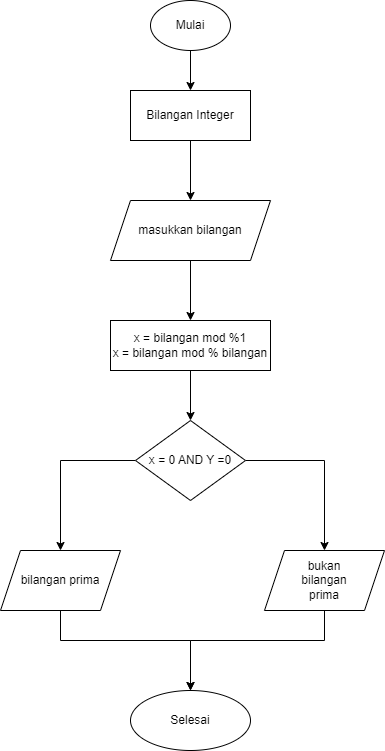

The diagram above was exported from draw.io. Its source (the exported page's mxGraphModel, read from the mxfile embedded in the PNG):
<mxGraphModel dx="880" dy="484" grid="1" gridSize="10" guides="1" tooltips="1" connect="1" arrows="1" fold="1" page="1" pageScale="1" pageWidth="827" pageHeight="1169" math="0" shadow="0">
  <root>
    <mxCell id="0" />
    <mxCell id="1" parent="0" />
    <mxCell id="c8UwzBz9dsuw99g8DqNh-8" value="" style="edgeStyle=orthogonalEdgeStyle;rounded=0;orthogonalLoop=1;jettySize=auto;html=1;" parent="1" source="c8UwzBz9dsuw99g8DqNh-1" target="c8UwzBz9dsuw99g8DqNh-2" edge="1">
      <mxGeometry relative="1" as="geometry" />
    </mxCell>
    <mxCell id="c8UwzBz9dsuw99g8DqNh-1" value="Mulai" style="ellipse;whiteSpace=wrap;html=1;" parent="1" vertex="1">
      <mxGeometry x="180" y="70" width="80" height="50" as="geometry" />
    </mxCell>
    <mxCell id="c8UwzBz9dsuw99g8DqNh-9" value="" style="edgeStyle=orthogonalEdgeStyle;rounded=0;orthogonalLoop=1;jettySize=auto;html=1;" parent="1" source="c8UwzBz9dsuw99g8DqNh-2" target="c8UwzBz9dsuw99g8DqNh-4" edge="1">
      <mxGeometry relative="1" as="geometry" />
    </mxCell>
    <mxCell id="c8UwzBz9dsuw99g8DqNh-2" value="Bilangan Integer" style="rounded=0;whiteSpace=wrap;html=1;" parent="1" vertex="1">
      <mxGeometry x="160" y="160" width="120" height="50" as="geometry" />
    </mxCell>
    <mxCell id="c8UwzBz9dsuw99g8DqNh-11" value="" style="edgeStyle=orthogonalEdgeStyle;rounded=0;orthogonalLoop=1;jettySize=auto;html=1;" parent="1" source="c8UwzBz9dsuw99g8DqNh-3" target="c8UwzBz9dsuw99g8DqNh-5" edge="1">
      <mxGeometry relative="1" as="geometry" />
    </mxCell>
    <mxCell id="c8UwzBz9dsuw99g8DqNh-3" value="x = bilangan mod %1&lt;br&gt;x = bilangan mod % bilangan" style="rounded=0;whiteSpace=wrap;html=1;" parent="1" vertex="1">
      <mxGeometry x="140" y="390" width="160" height="50" as="geometry" />
    </mxCell>
    <mxCell id="c8UwzBz9dsuw99g8DqNh-10" value="" style="edgeStyle=orthogonalEdgeStyle;rounded=0;orthogonalLoop=1;jettySize=auto;html=1;" parent="1" source="c8UwzBz9dsuw99g8DqNh-4" target="c8UwzBz9dsuw99g8DqNh-3" edge="1">
      <mxGeometry relative="1" as="geometry" />
    </mxCell>
    <mxCell id="c8UwzBz9dsuw99g8DqNh-4" value="masukkan bilangan" style="shape=parallelogram;perimeter=parallelogramPerimeter;whiteSpace=wrap;html=1;fixedSize=1;" parent="1" vertex="1">
      <mxGeometry x="140" y="270" width="160" height="60" as="geometry" />
    </mxCell>
    <mxCell id="c8UwzBz9dsuw99g8DqNh-12" style="edgeStyle=orthogonalEdgeStyle;rounded=0;orthogonalLoop=1;jettySize=auto;html=1;" parent="1" source="c8UwzBz9dsuw99g8DqNh-5" target="c8UwzBz9dsuw99g8DqNh-7" edge="1">
      <mxGeometry relative="1" as="geometry" />
    </mxCell>
    <mxCell id="c8UwzBz9dsuw99g8DqNh-13" style="edgeStyle=orthogonalEdgeStyle;rounded=0;orthogonalLoop=1;jettySize=auto;html=1;" parent="1" source="c8UwzBz9dsuw99g8DqNh-5" target="c8UwzBz9dsuw99g8DqNh-6" edge="1">
      <mxGeometry relative="1" as="geometry" />
    </mxCell>
    <mxCell id="c8UwzBz9dsuw99g8DqNh-5" value="x = 0 AND Y =0" style="rhombus;whiteSpace=wrap;html=1;" parent="1" vertex="1">
      <mxGeometry x="165" y="490" width="110" height="80" as="geometry" />
    </mxCell>
    <mxCell id="c8UwzBz9dsuw99g8DqNh-15" style="edgeStyle=orthogonalEdgeStyle;rounded=0;orthogonalLoop=1;jettySize=auto;html=1;" parent="1" source="c8UwzBz9dsuw99g8DqNh-6" target="c8UwzBz9dsuw99g8DqNh-14" edge="1">
      <mxGeometry relative="1" as="geometry">
        <Array as="points">
          <mxPoint x="354" y="710" />
          <mxPoint x="220" y="710" />
        </Array>
      </mxGeometry>
    </mxCell>
    <mxCell id="c8UwzBz9dsuw99g8DqNh-6" value="bukan&lt;br&gt;bilangan&lt;br&gt;prima" style="shape=parallelogram;perimeter=parallelogramPerimeter;whiteSpace=wrap;html=1;fixedSize=1;" parent="1" vertex="1">
      <mxGeometry x="294" y="620" width="120" height="60" as="geometry" />
    </mxCell>
    <mxCell id="c8UwzBz9dsuw99g8DqNh-16" style="edgeStyle=orthogonalEdgeStyle;rounded=0;orthogonalLoop=1;jettySize=auto;html=1;" parent="1" source="c8UwzBz9dsuw99g8DqNh-7" target="c8UwzBz9dsuw99g8DqNh-14" edge="1">
      <mxGeometry relative="1" as="geometry">
        <Array as="points">
          <mxPoint x="90" y="710" />
          <mxPoint x="220" y="710" />
        </Array>
      </mxGeometry>
    </mxCell>
    <mxCell id="c8UwzBz9dsuw99g8DqNh-7" value="bilangan prima" style="shape=parallelogram;perimeter=parallelogramPerimeter;whiteSpace=wrap;html=1;fixedSize=1;" parent="1" vertex="1">
      <mxGeometry x="30" y="620" width="120" height="60" as="geometry" />
    </mxCell>
    <mxCell id="c8UwzBz9dsuw99g8DqNh-14" value="Selesai" style="ellipse;whiteSpace=wrap;html=1;" parent="1" vertex="1">
      <mxGeometry x="160" y="760" width="120" height="60" as="geometry" />
    </mxCell>
  </root>
</mxGraphModel>